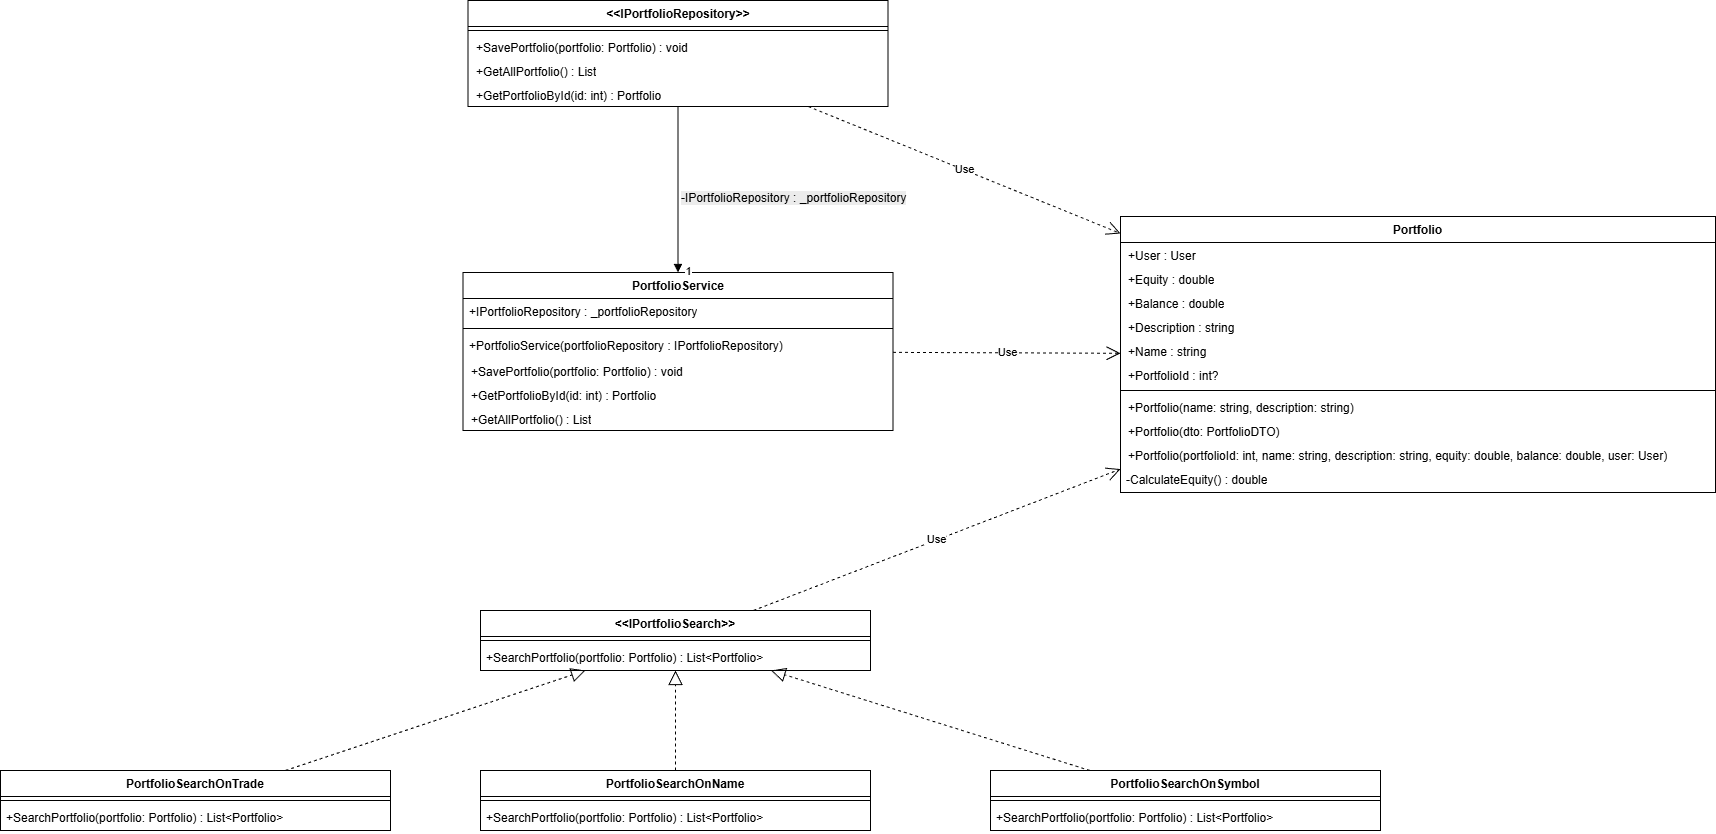

The diagram above was exported from draw.io. Its source (the exported page's mxGraphModel, read from the mxfile embedded in the PNG):
<mxGraphModel dx="1959" dy="924" grid="1" gridSize="10" guides="1" tooltips="1" connect="1" arrows="1" fold="1" page="1" pageScale="1" pageWidth="827" pageHeight="1169" math="0" shadow="0">
  <root>
    <mxCell id="0" />
    <mxCell id="1" parent="0" />
    <mxCell id="0OQp99VJ8CummLJyhjdc-1" parent="1" style="swimlane;fontStyle=1;align=center;verticalAlign=top;childLayout=stackLayout;horizontal=1;startSize=26;horizontalStack=0;resizeParent=1;resizeParentMax=0;resizeLast=0;collapsible=1;marginBottom=0;whiteSpace=wrap;html=1;" value="Portfolio" vertex="1">
      <mxGeometry height="276" width="595" x="1210" y="376" as="geometry" />
    </mxCell>
    <mxCell id="vH1aQXAt5cIgvPAIgK3b-6" parent="0OQp99VJ8CummLJyhjdc-1" style="text;strokeColor=none;fillColor=none;align=left;verticalAlign=top;spacingLeft=6;spacingRight=6;overflow=hidden;rotatable=0;points=[[0,0.5],[1,0.5]];portConstraint=eastwest;whiteSpace=wrap;html=1;" value="+User : User" vertex="1">
      <mxGeometry height="24" width="595" y="26" as="geometry" />
    </mxCell>
    <mxCell id="vH1aQXAt5cIgvPAIgK3b-5" parent="0OQp99VJ8CummLJyhjdc-1" style="text;strokeColor=none;fillColor=none;align=left;verticalAlign=top;spacingLeft=6;spacingRight=6;overflow=hidden;rotatable=0;points=[[0,0.5],[1,0.5]];portConstraint=eastwest;whiteSpace=wrap;html=1;" value="+Equity : double" vertex="1">
      <mxGeometry height="24" width="595" y="50" as="geometry" />
    </mxCell>
    <mxCell id="vH1aQXAt5cIgvPAIgK3b-4" parent="0OQp99VJ8CummLJyhjdc-1" style="text;strokeColor=none;fillColor=none;align=left;verticalAlign=top;spacingLeft=6;spacingRight=6;overflow=hidden;rotatable=0;points=[[0,0.5],[1,0.5]];portConstraint=eastwest;whiteSpace=wrap;html=1;" value="+Balance : double" vertex="1">
      <mxGeometry height="24" width="595" y="74" as="geometry" />
    </mxCell>
    <mxCell id="vH1aQXAt5cIgvPAIgK3b-3" parent="0OQp99VJ8CummLJyhjdc-1" style="text;strokeColor=none;fillColor=none;align=left;verticalAlign=top;spacingLeft=6;spacingRight=6;overflow=hidden;rotatable=0;points=[[0,0.5],[1,0.5]];portConstraint=eastwest;whiteSpace=wrap;html=1;" value="+Description : string" vertex="1">
      <mxGeometry height="24" width="595" y="98" as="geometry" />
    </mxCell>
    <mxCell id="vH1aQXAt5cIgvPAIgK3b-2" parent="0OQp99VJ8CummLJyhjdc-1" style="text;strokeColor=none;fillColor=none;align=left;verticalAlign=top;spacingLeft=6;spacingRight=6;overflow=hidden;rotatable=0;points=[[0,0.5],[1,0.5]];portConstraint=eastwest;whiteSpace=wrap;html=1;" value="+Name : string" vertex="1">
      <mxGeometry height="24" width="595" y="122" as="geometry" />
    </mxCell>
    <mxCell id="vH1aQXAt5cIgvPAIgK3b-1" parent="0OQp99VJ8CummLJyhjdc-1" style="text;strokeColor=none;fillColor=none;align=left;verticalAlign=top;spacingLeft=6;spacingRight=6;overflow=hidden;rotatable=0;points=[[0,0.5],[1,0.5]];portConstraint=eastwest;whiteSpace=wrap;html=1;" value="+PortfolioId : int?" vertex="1">
      <mxGeometry height="24" width="595" y="146" as="geometry" />
    </mxCell>
    <mxCell id="0OQp99VJ8CummLJyhjdc-9" parent="0OQp99VJ8CummLJyhjdc-1" style="line;strokeWidth=1;fillColor=none;align=left;verticalAlign=middle;spacingTop=-1;spacingLeft=3;spacingRight=3;rotatable=0;labelPosition=right;points=[];portConstraint=eastwest;strokeColor=inherit;" value="" vertex="1">
      <mxGeometry height="8" width="595" y="170" as="geometry" />
    </mxCell>
    <mxCell id="vH1aQXAt5cIgvPAIgK3b-9" parent="0OQp99VJ8CummLJyhjdc-1" style="text;strokeColor=none;fillColor=none;align=left;verticalAlign=top;spacingLeft=6;spacingRight=6;overflow=hidden;rotatable=0;points=[[0,0.5],[1,0.5]];portConstraint=eastwest;whiteSpace=wrap;html=1;" value="+Portfolio(name: string, description: string)" vertex="1">
      <mxGeometry height="24" width="595" y="178" as="geometry" />
    </mxCell>
    <mxCell id="vH1aQXAt5cIgvPAIgK3b-8" parent="0OQp99VJ8CummLJyhjdc-1" style="text;strokeColor=none;fillColor=none;align=left;verticalAlign=top;spacingLeft=6;spacingRight=6;overflow=hidden;rotatable=0;points=[[0,0.5],[1,0.5]];portConstraint=eastwest;whiteSpace=wrap;html=1;" value="+Portfolio(dto: PortfolioDTO)" vertex="1">
      <mxGeometry height="24" width="595" y="202" as="geometry" />
    </mxCell>
    <mxCell id="vH1aQXAt5cIgvPAIgK3b-7" parent="0OQp99VJ8CummLJyhjdc-1" style="text;strokeColor=none;fillColor=none;align=left;verticalAlign=top;spacingLeft=6;spacingRight=6;overflow=hidden;rotatable=0;points=[[0,0.5],[1,0.5]];portConstraint=eastwest;whiteSpace=wrap;html=1;" value="+Portfolio(portfolioId: int, name: string, description: string, equity: double, balance: double, user: User)" vertex="1">
      <mxGeometry height="24" width="595" y="226" as="geometry" />
    </mxCell>
    <mxCell id="0OQp99VJ8CummLJyhjdc-10" parent="0OQp99VJ8CummLJyhjdc-1" style="text;strokeColor=none;fillColor=none;align=left;verticalAlign=top;spacingLeft=4;spacingRight=4;overflow=hidden;rotatable=0;points=[[0,0.5],[1,0.5]];portConstraint=eastwest;whiteSpace=wrap;html=1;" value="-CalculateEquity() : double" vertex="1">
      <mxGeometry height="26" width="595" y="250" as="geometry" />
    </mxCell>
    <mxCell id="0OQp99VJ8CummLJyhjdc-11" parent="1" style="swimlane;fontStyle=1;align=center;verticalAlign=top;childLayout=stackLayout;horizontal=1;startSize=26;horizontalStack=0;resizeParent=1;resizeParentMax=0;resizeLast=0;collapsible=1;marginBottom=0;whiteSpace=wrap;html=1;" value="PortfolioService" vertex="1">
      <mxGeometry height="158" width="430" x="552.5" y="432" as="geometry" />
    </mxCell>
    <mxCell id="0OQp99VJ8CummLJyhjdc-12" parent="0OQp99VJ8CummLJyhjdc-11" style="text;strokeColor=none;fillColor=none;align=left;verticalAlign=top;spacingLeft=4;spacingRight=4;overflow=hidden;rotatable=0;points=[[0,0.5],[1,0.5]];portConstraint=eastwest;whiteSpace=wrap;html=1;" value="&lt;span style=&quot;text-wrap-mode: nowrap;&quot;&gt;+IPortfolioRepository : _portfolioRepository&lt;/span&gt;" vertex="1">
      <mxGeometry height="26" width="430" y="26" as="geometry" />
    </mxCell>
    <mxCell id="0OQp99VJ8CummLJyhjdc-13" parent="0OQp99VJ8CummLJyhjdc-11" style="line;strokeWidth=1;fillColor=none;align=left;verticalAlign=middle;spacingTop=-1;spacingLeft=3;spacingRight=3;rotatable=0;labelPosition=right;points=[];portConstraint=eastwest;strokeColor=inherit;" value="" vertex="1">
      <mxGeometry height="8" width="430" y="52" as="geometry" />
    </mxCell>
    <mxCell id="0OQp99VJ8CummLJyhjdc-14" parent="0OQp99VJ8CummLJyhjdc-11" style="text;strokeColor=none;fillColor=none;align=left;verticalAlign=top;spacingLeft=4;spacingRight=4;overflow=hidden;rotatable=0;points=[[0,0.5],[1,0.5]];portConstraint=eastwest;whiteSpace=wrap;html=1;" value="&lt;span style=&quot;text-wrap-mode: nowrap;&quot;&gt;+PortfolioService(portfolioRepository : IPortfolioRepository)&lt;/span&gt;" vertex="1">
      <mxGeometry height="26" width="430" y="60" as="geometry" />
    </mxCell>
    <mxCell id="vH1aQXAt5cIgvPAIgK3b-10" parent="0OQp99VJ8CummLJyhjdc-11" style="text;strokeColor=none;fillColor=none;align=left;verticalAlign=top;spacingLeft=6;spacingRight=6;overflow=hidden;rotatable=0;points=[[0,0.5],[1,0.5]];portConstraint=eastwest;whiteSpace=wrap;html=1;" value="+SavePortfolio(portfolio: Portfolio) : void" vertex="1">
      <mxGeometry height="24" width="430" y="86" as="geometry" />
    </mxCell>
    <mxCell id="vH1aQXAt5cIgvPAIgK3b-12" parent="0OQp99VJ8CummLJyhjdc-11" style="text;strokeColor=none;fillColor=none;align=left;verticalAlign=top;spacingLeft=6;spacingRight=6;overflow=hidden;rotatable=0;points=[[0,0.5],[1,0.5]];portConstraint=eastwest;whiteSpace=wrap;html=1;" value="+GetPortfolioById(id: int) : Portfolio" vertex="1">
      <mxGeometry height="24" width="430" y="110" as="geometry" />
    </mxCell>
    <mxCell id="vH1aQXAt5cIgvPAIgK3b-11" parent="0OQp99VJ8CummLJyhjdc-11" style="text;strokeColor=none;fillColor=none;align=left;verticalAlign=top;spacingLeft=6;spacingRight=6;overflow=hidden;rotatable=0;points=[[0,0.5],[1,0.5]];portConstraint=eastwest;whiteSpace=wrap;html=1;" value="+GetAllPortfolio() : List&lt;Portfolio&gt;" vertex="1">
      <mxGeometry height="24" width="430" y="134" as="geometry" />
    </mxCell>
    <mxCell id="0OQp99VJ8CummLJyhjdc-18" parent="1" style="swimlane;fontStyle=1;align=center;verticalAlign=top;childLayout=stackLayout;horizontal=1;startSize=26;horizontalStack=0;resizeParent=1;resizeParentMax=0;resizeLast=0;collapsible=1;marginBottom=0;whiteSpace=wrap;html=1;" value="&amp;lt;&amp;lt;IPortfolioRepository&amp;gt;&amp;gt;" vertex="1">
      <mxGeometry height="106" width="420" x="557.5" y="160" as="geometry" />
    </mxCell>
    <mxCell id="0OQp99VJ8CummLJyhjdc-19" parent="0OQp99VJ8CummLJyhjdc-18" style="line;strokeWidth=1;fillColor=none;align=left;verticalAlign=middle;spacingTop=-1;spacingLeft=3;spacingRight=3;rotatable=0;labelPosition=right;points=[];portConstraint=eastwest;strokeColor=inherit;" value="" vertex="1">
      <mxGeometry height="8" width="420" y="26" as="geometry" />
    </mxCell>
    <mxCell id="Poz2ZDOuovYNWXLvtcUS-1" parent="0OQp99VJ8CummLJyhjdc-18" style="text;strokeColor=none;fillColor=none;align=left;verticalAlign=top;spacingLeft=6;spacingRight=6;overflow=hidden;rotatable=0;points=[[0,0.5],[1,0.5]];portConstraint=eastwest;whiteSpace=wrap;html=1;" value="+SavePortfolio(portfolio: Portfolio) : void" vertex="1">
      <mxGeometry height="24" width="420" y="34" as="geometry" />
    </mxCell>
    <mxCell id="Poz2ZDOuovYNWXLvtcUS-3" parent="0OQp99VJ8CummLJyhjdc-18" style="text;strokeColor=none;fillColor=none;align=left;verticalAlign=top;spacingLeft=6;spacingRight=6;overflow=hidden;rotatable=0;points=[[0,0.5],[1,0.5]];portConstraint=eastwest;whiteSpace=wrap;html=1;" value="+GetAllPortfolio() : List&lt;Portfolio&gt;" vertex="1">
      <mxGeometry height="24" width="420" y="58" as="geometry" />
    </mxCell>
    <mxCell id="Poz2ZDOuovYNWXLvtcUS-2" parent="0OQp99VJ8CummLJyhjdc-18" style="text;strokeColor=none;fillColor=none;align=left;verticalAlign=top;spacingLeft=6;spacingRight=6;overflow=hidden;rotatable=0;points=[[0,0.5],[1,0.5]];portConstraint=eastwest;whiteSpace=wrap;html=1;" value="+GetPortfolioById(id: int) : Portfolio" vertex="1">
      <mxGeometry height="24" width="420" y="82" as="geometry" />
    </mxCell>
    <mxCell id="0OQp99VJ8CummLJyhjdc-24" edge="1" parent="1" source="0OQp99VJ8CummLJyhjdc-18" style="endArrow=open;endSize=12;dashed=1;html=1;rounded=0;" target="0OQp99VJ8CummLJyhjdc-1" value="Use">
      <mxGeometry relative="1" width="160" as="geometry">
        <mxPoint x="1222.5" y="210" as="sourcePoint" />
        <mxPoint x="1796.5" y="210" as="targetPoint" />
      </mxGeometry>
    </mxCell>
    <mxCell id="0OQp99VJ8CummLJyhjdc-25" edge="1" parent="1" source="0OQp99VJ8CummLJyhjdc-11" style="endArrow=open;endSize=12;dashed=1;html=1;rounded=0;" target="0OQp99VJ8CummLJyhjdc-1" value="Use">
      <mxGeometry relative="1" width="160" as="geometry">
        <mxPoint x="1012.5" y="340" as="sourcePoint" />
        <mxPoint x="1368.5" y="526" as="targetPoint" />
      </mxGeometry>
    </mxCell>
    <mxCell id="0OQp99VJ8CummLJyhjdc-26" parent="1" style="swimlane;fontStyle=1;align=center;verticalAlign=top;childLayout=stackLayout;horizontal=1;startSize=26;horizontalStack=0;resizeParent=1;resizeParentMax=0;resizeLast=0;collapsible=1;marginBottom=0;whiteSpace=wrap;html=1;" value="&amp;lt;&amp;lt;IPortfolioSearch&amp;gt;&amp;gt;" vertex="1">
      <mxGeometry height="60" width="390" x="570" y="770" as="geometry" />
    </mxCell>
    <mxCell id="0OQp99VJ8CummLJyhjdc-27" parent="0OQp99VJ8CummLJyhjdc-26" style="line;strokeWidth=1;fillColor=none;align=left;verticalAlign=middle;spacingTop=-1;spacingLeft=3;spacingRight=3;rotatable=0;labelPosition=right;points=[];portConstraint=eastwest;strokeColor=inherit;" value="" vertex="1">
      <mxGeometry height="8" width="390" y="26" as="geometry" />
    </mxCell>
    <mxCell id="0OQp99VJ8CummLJyhjdc-28" parent="0OQp99VJ8CummLJyhjdc-26" style="text;strokeColor=none;fillColor=none;align=left;verticalAlign=top;spacingLeft=4;spacingRight=4;overflow=hidden;rotatable=0;points=[[0,0.5],[1,0.5]];portConstraint=eastwest;whiteSpace=wrap;html=1;" value="+SearchPortfolio(portfolio: Portfolio) : List&amp;lt;Portfolio&amp;gt;" vertex="1">
      <mxGeometry height="26" width="390" y="34" as="geometry" />
    </mxCell>
    <mxCell id="0OQp99VJ8CummLJyhjdc-29" parent="1" style="swimlane;fontStyle=1;align=center;verticalAlign=top;childLayout=stackLayout;horizontal=1;startSize=26;horizontalStack=0;resizeParent=1;resizeParentMax=0;resizeLast=0;collapsible=1;marginBottom=0;whiteSpace=wrap;html=1;" value="PortfolioSearchOnName" vertex="1">
      <mxGeometry height="60" width="390" x="570" y="930" as="geometry" />
    </mxCell>
    <mxCell id="0OQp99VJ8CummLJyhjdc-30" parent="0OQp99VJ8CummLJyhjdc-29" style="line;strokeWidth=1;fillColor=none;align=left;verticalAlign=middle;spacingTop=-1;spacingLeft=3;spacingRight=3;rotatable=0;labelPosition=right;points=[];portConstraint=eastwest;strokeColor=inherit;" value="" vertex="1">
      <mxGeometry height="8" width="390" y="26" as="geometry" />
    </mxCell>
    <mxCell id="0OQp99VJ8CummLJyhjdc-31" parent="0OQp99VJ8CummLJyhjdc-29" style="text;strokeColor=none;fillColor=none;align=left;verticalAlign=top;spacingLeft=4;spacingRight=4;overflow=hidden;rotatable=0;points=[[0,0.5],[1,0.5]];portConstraint=eastwest;whiteSpace=wrap;html=1;" value="+SearchPortfolio(portfolio: Portfolio) : List&amp;lt;Portfolio&amp;gt;" vertex="1">
      <mxGeometry height="26" width="390" y="34" as="geometry" />
    </mxCell>
    <mxCell id="0OQp99VJ8CummLJyhjdc-32" edge="1" parent="1" source="0OQp99VJ8CummLJyhjdc-26" style="endArrow=open;endSize=12;dashed=1;html=1;rounded=0;" target="0OQp99VJ8CummLJyhjdc-1" value="Use">
      <mxGeometry relative="1" width="160" as="geometry">
        <mxPoint x="1122.5" y="510" as="sourcePoint" />
        <mxPoint x="1345.5" y="510" as="targetPoint" />
      </mxGeometry>
    </mxCell>
    <mxCell id="0OQp99VJ8CummLJyhjdc-33" edge="1" parent="1" source="0OQp99VJ8CummLJyhjdc-29" style="endArrow=block;dashed=1;endFill=0;endSize=12;html=1;rounded=0;" target="0OQp99VJ8CummLJyhjdc-26" value="">
      <mxGeometry relative="1" width="160" as="geometry">
        <mxPoint x="720" y="730" as="sourcePoint" />
        <mxPoint x="880" y="730" as="targetPoint" />
      </mxGeometry>
    </mxCell>
    <mxCell id="0OQp99VJ8CummLJyhjdc-34" parent="1" style="swimlane;fontStyle=1;align=center;verticalAlign=top;childLayout=stackLayout;horizontal=1;startSize=26;horizontalStack=0;resizeParent=1;resizeParentMax=0;resizeLast=0;collapsible=1;marginBottom=0;whiteSpace=wrap;html=1;" value="PortfolioSearchOnTrade" vertex="1">
      <mxGeometry height="60" width="390" x="90" y="930" as="geometry" />
    </mxCell>
    <mxCell id="0OQp99VJ8CummLJyhjdc-35" parent="0OQp99VJ8CummLJyhjdc-34" style="line;strokeWidth=1;fillColor=none;align=left;verticalAlign=middle;spacingTop=-1;spacingLeft=3;spacingRight=3;rotatable=0;labelPosition=right;points=[];portConstraint=eastwest;strokeColor=inherit;" value="" vertex="1">
      <mxGeometry height="8" width="390" y="26" as="geometry" />
    </mxCell>
    <mxCell id="0OQp99VJ8CummLJyhjdc-36" parent="0OQp99VJ8CummLJyhjdc-34" style="text;strokeColor=none;fillColor=none;align=left;verticalAlign=top;spacingLeft=4;spacingRight=4;overflow=hidden;rotatable=0;points=[[0,0.5],[1,0.5]];portConstraint=eastwest;whiteSpace=wrap;html=1;" value="+SearchPortfolio(portfolio: Portfolio) : List&amp;lt;Portfolio&amp;gt;" vertex="1">
      <mxGeometry height="26" width="390" y="34" as="geometry" />
    </mxCell>
    <mxCell id="0OQp99VJ8CummLJyhjdc-37" parent="1" style="swimlane;fontStyle=1;align=center;verticalAlign=top;childLayout=stackLayout;horizontal=1;startSize=26;horizontalStack=0;resizeParent=1;resizeParentMax=0;resizeLast=0;collapsible=1;marginBottom=0;whiteSpace=wrap;html=1;" value="PortfolioSearchOnSymbol" vertex="1">
      <mxGeometry height="60" width="390" x="1080" y="930" as="geometry" />
    </mxCell>
    <mxCell id="0OQp99VJ8CummLJyhjdc-38" parent="0OQp99VJ8CummLJyhjdc-37" style="line;strokeWidth=1;fillColor=none;align=left;verticalAlign=middle;spacingTop=-1;spacingLeft=3;spacingRight=3;rotatable=0;labelPosition=right;points=[];portConstraint=eastwest;strokeColor=inherit;" value="" vertex="1">
      <mxGeometry height="8" width="390" y="26" as="geometry" />
    </mxCell>
    <mxCell id="0OQp99VJ8CummLJyhjdc-39" parent="0OQp99VJ8CummLJyhjdc-37" style="text;strokeColor=none;fillColor=none;align=left;verticalAlign=top;spacingLeft=4;spacingRight=4;overflow=hidden;rotatable=0;points=[[0,0.5],[1,0.5]];portConstraint=eastwest;whiteSpace=wrap;html=1;" value="+SearchPortfolio(portfolio: Portfolio) : List&amp;lt;Portfolio&amp;gt;" vertex="1">
      <mxGeometry height="26" width="390" y="34" as="geometry" />
    </mxCell>
    <mxCell id="0OQp99VJ8CummLJyhjdc-40" edge="1" parent="1" source="0OQp99VJ8CummLJyhjdc-34" style="endArrow=block;dashed=1;endFill=0;endSize=12;html=1;rounded=0;" target="0OQp99VJ8CummLJyhjdc-26" value="">
      <mxGeometry relative="1" width="160" as="geometry">
        <mxPoint x="760" y="1140" as="sourcePoint" />
        <mxPoint x="760" y="910" as="targetPoint" />
      </mxGeometry>
    </mxCell>
    <mxCell id="0OQp99VJ8CummLJyhjdc-41" edge="1" parent="1" source="0OQp99VJ8CummLJyhjdc-37" style="endArrow=block;dashed=1;endFill=0;endSize=12;html=1;rounded=0;" target="0OQp99VJ8CummLJyhjdc-26" value="">
      <mxGeometry relative="1" width="160" as="geometry">
        <mxPoint x="750" y="1160" as="sourcePoint" />
        <mxPoint x="750" y="930" as="targetPoint" />
      </mxGeometry>
    </mxCell>
    <mxCell id="xsGa0KXzLtVY4w7Jpe3K-1" edge="1" parent="1" source="0OQp99VJ8CummLJyhjdc-18" style="endArrow=block;endFill=1;html=1;edgeStyle=orthogonalEdgeStyle;align=left;verticalAlign=top;rounded=0;" target="0OQp99VJ8CummLJyhjdc-11" value="&lt;span style=&quot;font-size: 12px; background-color: rgb(236, 236, 236);&quot;&gt;-IPortfolioRepository : _portfolioRepository&lt;/span&gt;">
      <mxGeometry relative="1" x="-0.0654" as="geometry">
        <mxPoint x="1" as="offset" />
        <mxPoint x="370" y="356" as="sourcePoint" />
        <mxPoint x="370" y="240" as="targetPoint" />
      </mxGeometry>
    </mxCell>
    <mxCell id="xsGa0KXzLtVY4w7Jpe3K-2" connectable="0" parent="xsGa0KXzLtVY4w7Jpe3K-1" style="edgeLabel;html=1;align=center;verticalAlign=middle;resizable=0;points=[];" value="1" vertex="1">
      <mxGeometry relative="1" x="0.877" y="1" as="geometry">
        <mxPoint x="9" y="9" as="offset" />
      </mxGeometry>
    </mxCell>
  </root>
</mxGraphModel>